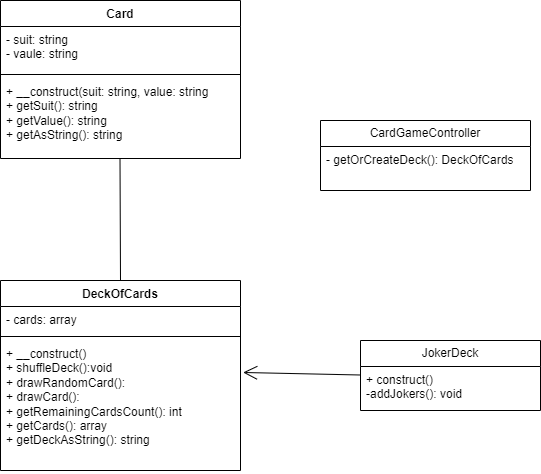

The diagram above was exported from draw.io. Its source (the exported page's mxGraphModel, read from the mxfile embedded in the PNG):
<mxGraphModel dx="2314" dy="1098" grid="1" gridSize="10" guides="1" tooltips="1" connect="1" arrows="1" fold="1" page="1" pageScale="1" pageWidth="827" pageHeight="1169" math="0" shadow="0">
  <root>
    <mxCell id="0" />
    <mxCell id="1" parent="0" />
    <mxCell id="2k_dQI0L_LG_PefUcGkY-10" value="DeckOfCards" style="swimlane;fontStyle=1;align=center;verticalAlign=top;childLayout=stackLayout;horizontal=1;startSize=26;horizontalStack=0;resizeParent=1;resizeParentMax=0;resizeLast=0;collapsible=1;marginBottom=0;whiteSpace=wrap;html=1;" vertex="1" parent="1">
      <mxGeometry x="40" y="320" width="240" height="190" as="geometry" />
    </mxCell>
    <mxCell id="2k_dQI0L_LG_PefUcGkY-11" value="- cards: array" style="text;strokeColor=none;fillColor=none;align=left;verticalAlign=top;spacingLeft=4;spacingRight=4;overflow=hidden;rotatable=0;points=[[0,0.5],[1,0.5]];portConstraint=eastwest;whiteSpace=wrap;html=1;" vertex="1" parent="2k_dQI0L_LG_PefUcGkY-10">
      <mxGeometry y="26" width="240" height="26" as="geometry" />
    </mxCell>
    <mxCell id="2k_dQI0L_LG_PefUcGkY-12" value="" style="line;strokeWidth=1;fillColor=none;align=left;verticalAlign=middle;spacingTop=-1;spacingLeft=3;spacingRight=3;rotatable=0;labelPosition=right;points=[];portConstraint=eastwest;strokeColor=inherit;" vertex="1" parent="2k_dQI0L_LG_PefUcGkY-10">
      <mxGeometry y="52" width="240" height="8" as="geometry" />
    </mxCell>
    <mxCell id="2k_dQI0L_LG_PefUcGkY-13" value="+ __construct()&lt;div&gt;+ shuffleDeck():void&lt;/div&gt;&lt;div&gt;+ drawRandomCard():&lt;br&gt;+ drawCard():&lt;br&gt;+ getRemainingCardsCount(): int&lt;/div&gt;&lt;div&gt;+ getCards(): array&lt;br&gt;+ getDeckAsString(): string&lt;br&gt;&lt;div&gt;&lt;br&gt;&lt;/div&gt;&lt;/div&gt;" style="text;strokeColor=none;fillColor=none;align=left;verticalAlign=top;spacingLeft=4;spacingRight=4;overflow=hidden;rotatable=0;points=[[0,0.5],[1,0.5]];portConstraint=eastwest;whiteSpace=wrap;html=1;" vertex="1" parent="2k_dQI0L_LG_PefUcGkY-10">
      <mxGeometry y="60" width="240" height="130" as="geometry" />
    </mxCell>
    <mxCell id="2k_dQI0L_LG_PefUcGkY-16" value="Card" style="swimlane;fontStyle=1;align=center;verticalAlign=top;childLayout=stackLayout;horizontal=1;startSize=26;horizontalStack=0;resizeParent=1;resizeParentMax=0;resizeLast=0;collapsible=1;marginBottom=0;whiteSpace=wrap;html=1;" vertex="1" parent="1">
      <mxGeometry x="40" y="40" width="240" height="158" as="geometry" />
    </mxCell>
    <mxCell id="2k_dQI0L_LG_PefUcGkY-17" value="- suit: string&lt;div&gt;- vaule: string&lt;/div&gt;" style="text;strokeColor=none;fillColor=none;align=left;verticalAlign=top;spacingLeft=4;spacingRight=4;overflow=hidden;rotatable=0;points=[[0,0.5],[1,0.5]];portConstraint=eastwest;whiteSpace=wrap;html=1;" vertex="1" parent="2k_dQI0L_LG_PefUcGkY-16">
      <mxGeometry y="26" width="240" height="44" as="geometry" />
    </mxCell>
    <mxCell id="2k_dQI0L_LG_PefUcGkY-18" value="" style="line;strokeWidth=1;fillColor=none;align=left;verticalAlign=middle;spacingTop=-1;spacingLeft=3;spacingRight=3;rotatable=0;labelPosition=right;points=[];portConstraint=eastwest;strokeColor=inherit;" vertex="1" parent="2k_dQI0L_LG_PefUcGkY-16">
      <mxGeometry y="70" width="240" height="8" as="geometry" />
    </mxCell>
    <mxCell id="2k_dQI0L_LG_PefUcGkY-19" value="&lt;div&gt;+ __construct(suit: string, value: string&lt;/div&gt;&lt;div&gt;+ getSuit(): string&lt;/div&gt;&lt;div&gt;+ getValue(): string&lt;/div&gt;&lt;div&gt;+ getAsString(): string&lt;/div&gt;" style="text;strokeColor=none;fillColor=none;align=left;verticalAlign=top;spacingLeft=4;spacingRight=4;overflow=hidden;rotatable=0;points=[[0,0.5],[1,0.5]];portConstraint=eastwest;whiteSpace=wrap;html=1;" vertex="1" parent="2k_dQI0L_LG_PefUcGkY-16">
      <mxGeometry y="78" width="240" height="80" as="geometry" />
    </mxCell>
    <mxCell id="2k_dQI0L_LG_PefUcGkY-23" value="" style="endArrow=none;html=1;rounded=0;exitX=0.5;exitY=0;exitDx=0;exitDy=0;" edge="1" parent="1" source="2k_dQI0L_LG_PefUcGkY-10">
      <mxGeometry width="50" height="50" relative="1" as="geometry">
        <mxPoint x="160" y="310" as="sourcePoint" />
        <mxPoint x="159.5" y="198" as="targetPoint" />
      </mxGeometry>
    </mxCell>
    <mxCell id="2k_dQI0L_LG_PefUcGkY-28" value="JokerDeck" style="swimlane;fontStyle=0;childLayout=stackLayout;horizontal=1;startSize=26;fillColor=none;horizontalStack=0;resizeParent=1;resizeParentMax=0;resizeLast=0;collapsible=1;marginBottom=0;whiteSpace=wrap;html=1;" vertex="1" parent="1">
      <mxGeometry x="400" y="380" width="180" height="70" as="geometry" />
    </mxCell>
    <mxCell id="2k_dQI0L_LG_PefUcGkY-29" value="+ construct()&lt;div&gt;-addJokers(): void&lt;/div&gt;" style="text;strokeColor=none;fillColor=none;align=left;verticalAlign=top;spacingLeft=4;spacingRight=4;overflow=hidden;rotatable=0;points=[[0,0.5],[1,0.5]];portConstraint=eastwest;whiteSpace=wrap;html=1;" vertex="1" parent="2k_dQI0L_LG_PefUcGkY-28">
      <mxGeometry y="26" width="180" height="44" as="geometry" />
    </mxCell>
    <mxCell id="2k_dQI0L_LG_PefUcGkY-36" value="" style="endArrow=open;endFill=1;endSize=12;html=1;rounded=0;entryX=1.011;entryY=0.246;entryDx=0;entryDy=0;entryPerimeter=0;" edge="1" parent="1" target="2k_dQI0L_LG_PefUcGkY-13">
      <mxGeometry width="160" relative="1" as="geometry">
        <mxPoint x="400" y="414.5" as="sourcePoint" />
        <mxPoint x="300" y="415" as="targetPoint" />
      </mxGeometry>
    </mxCell>
    <mxCell id="2k_dQI0L_LG_PefUcGkY-37" value="CardGameController" style="swimlane;fontStyle=0;childLayout=stackLayout;horizontal=1;startSize=26;fillColor=none;horizontalStack=0;resizeParent=1;resizeParentMax=0;resizeLast=0;collapsible=1;marginBottom=0;whiteSpace=wrap;html=1;" vertex="1" parent="1">
      <mxGeometry x="360" y="160" width="210" height="70" as="geometry" />
    </mxCell>
    <mxCell id="2k_dQI0L_LG_PefUcGkY-38" value="- getOrCreateDeck(): DeckOfCards" style="text;strokeColor=none;fillColor=none;align=left;verticalAlign=top;spacingLeft=4;spacingRight=4;overflow=hidden;rotatable=0;points=[[0,0.5],[1,0.5]];portConstraint=eastwest;whiteSpace=wrap;html=1;" vertex="1" parent="2k_dQI0L_LG_PefUcGkY-37">
      <mxGeometry y="26" width="210" height="44" as="geometry" />
    </mxCell>
  </root>
</mxGraphModel>